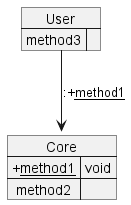

The diagram above was rendered by PlantUML. Its source (embedded in the PNG):
@startuml
map User {
method3 => 
}
map Core {
+__method1__ => void
method2 => 
}
User::method3 --> Core::+__method1__
@enduml